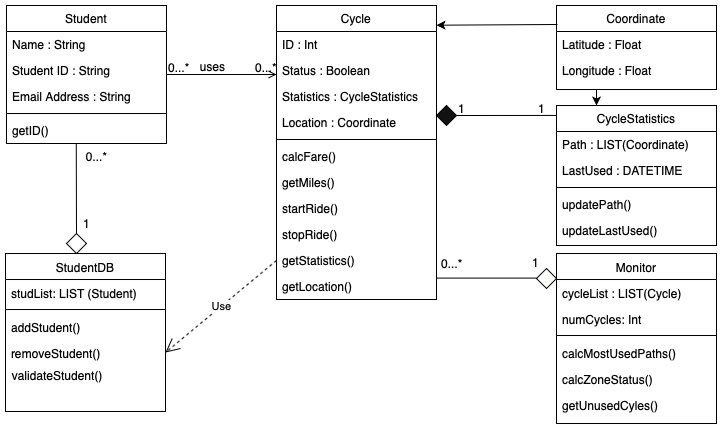

The diagram above was exported from draw.io. Its source (the exported page's mxGraphModel, read from the mxfile embedded in the PNG):
<mxGraphModel dx="946" dy="662" grid="1" gridSize="10" guides="1" tooltips="1" connect="1" arrows="1" fold="1" page="1" pageScale="1" pageWidth="827" pageHeight="1169" math="0" shadow="0">
  <root>
    <mxCell id="WIyWlLk6GJQsqaUBKTNV-0" />
    <mxCell id="WIyWlLk6GJQsqaUBKTNV-1" parent="WIyWlLk6GJQsqaUBKTNV-0" />
    <mxCell id="zkfFHV4jXpPFQw0GAbJ--0" value="Student" style="swimlane;fontStyle=0;align=center;verticalAlign=top;childLayout=stackLayout;horizontal=1;startSize=26;horizontalStack=0;resizeParent=1;resizeLast=0;collapsible=1;marginBottom=0;rounded=0;shadow=0;strokeWidth=1;" parent="WIyWlLk6GJQsqaUBKTNV-1" vertex="1">
      <mxGeometry x="40" y="190" width="160" height="138" as="geometry">
        <mxRectangle x="230" y="140" width="160" height="26" as="alternateBounds" />
      </mxGeometry>
    </mxCell>
    <mxCell id="zkfFHV4jXpPFQw0GAbJ--1" value="Name : String" style="text;align=left;verticalAlign=top;spacingLeft=4;spacingRight=4;overflow=hidden;rotatable=0;points=[[0,0.5],[1,0.5]];portConstraint=eastwest;" parent="zkfFHV4jXpPFQw0GAbJ--0" vertex="1">
      <mxGeometry y="26" width="160" height="26" as="geometry" />
    </mxCell>
    <mxCell id="zkfFHV4jXpPFQw0GAbJ--2" value="Student ID : String" style="text;align=left;verticalAlign=top;spacingLeft=4;spacingRight=4;overflow=hidden;rotatable=0;points=[[0,0.5],[1,0.5]];portConstraint=eastwest;rounded=0;shadow=0;html=0;" parent="zkfFHV4jXpPFQw0GAbJ--0" vertex="1">
      <mxGeometry y="52" width="160" height="26" as="geometry" />
    </mxCell>
    <mxCell id="zkfFHV4jXpPFQw0GAbJ--3" value="Email Address : String" style="text;align=left;verticalAlign=top;spacingLeft=4;spacingRight=4;overflow=hidden;rotatable=0;points=[[0,0.5],[1,0.5]];portConstraint=eastwest;rounded=0;shadow=0;html=0;" parent="zkfFHV4jXpPFQw0GAbJ--0" vertex="1">
      <mxGeometry y="78" width="160" height="26" as="geometry" />
    </mxCell>
    <mxCell id="zkfFHV4jXpPFQw0GAbJ--4" value="" style="line;html=1;strokeWidth=1;align=left;verticalAlign=middle;spacingTop=-1;spacingLeft=3;spacingRight=3;rotatable=0;labelPosition=right;points=[];portConstraint=eastwest;" parent="zkfFHV4jXpPFQw0GAbJ--0" vertex="1">
      <mxGeometry y="104" width="160" height="8" as="geometry" />
    </mxCell>
    <mxCell id="zkfFHV4jXpPFQw0GAbJ--5" value="getID()" style="text;align=left;verticalAlign=top;spacingLeft=4;spacingRight=4;overflow=hidden;rotatable=0;points=[[0,0.5],[1,0.5]];portConstraint=eastwest;" parent="zkfFHV4jXpPFQw0GAbJ--0" vertex="1">
      <mxGeometry y="112" width="160" height="26" as="geometry" />
    </mxCell>
    <mxCell id="zkfFHV4jXpPFQw0GAbJ--17" value="Cycle" style="swimlane;fontStyle=0;align=center;verticalAlign=top;childLayout=stackLayout;horizontal=1;startSize=26;horizontalStack=0;resizeParent=1;resizeLast=0;collapsible=1;marginBottom=0;rounded=0;shadow=0;strokeWidth=1;" parent="WIyWlLk6GJQsqaUBKTNV-1" vertex="1">
      <mxGeometry x="310" y="190" width="160" height="294" as="geometry">
        <mxRectangle x="550" y="140" width="160" height="26" as="alternateBounds" />
      </mxGeometry>
    </mxCell>
    <mxCell id="zkfFHV4jXpPFQw0GAbJ--18" value="ID : Int" style="text;align=left;verticalAlign=top;spacingLeft=4;spacingRight=4;overflow=hidden;rotatable=0;points=[[0,0.5],[1,0.5]];portConstraint=eastwest;" parent="zkfFHV4jXpPFQw0GAbJ--17" vertex="1">
      <mxGeometry y="26" width="160" height="26" as="geometry" />
    </mxCell>
    <mxCell id="zkfFHV4jXpPFQw0GAbJ--19" value="Status : Boolean" style="text;align=left;verticalAlign=top;spacingLeft=4;spacingRight=4;overflow=hidden;rotatable=0;points=[[0,0.5],[1,0.5]];portConstraint=eastwest;rounded=0;shadow=0;html=0;" parent="zkfFHV4jXpPFQw0GAbJ--17" vertex="1">
      <mxGeometry y="52" width="160" height="26" as="geometry" />
    </mxCell>
    <mxCell id="fu3qfIg2qMBzrKp5z8Pn-52" value="Statistics : CycleStatistics" style="text;align=left;verticalAlign=top;spacingLeft=4;spacingRight=4;overflow=hidden;rotatable=0;points=[[0,0.5],[1,0.5]];portConstraint=eastwest;rounded=0;shadow=0;html=0;" parent="zkfFHV4jXpPFQw0GAbJ--17" vertex="1">
      <mxGeometry y="78" width="160" height="26" as="geometry" />
    </mxCell>
    <mxCell id="zkfFHV4jXpPFQw0GAbJ--21" value="Location : Coordinate" style="text;align=left;verticalAlign=top;spacingLeft=4;spacingRight=4;overflow=hidden;rotatable=0;points=[[0,0.5],[1,0.5]];portConstraint=eastwest;rounded=0;shadow=0;html=0;" parent="zkfFHV4jXpPFQw0GAbJ--17" vertex="1">
      <mxGeometry y="104" width="160" height="26" as="geometry" />
    </mxCell>
    <mxCell id="zkfFHV4jXpPFQw0GAbJ--23" value="" style="line;html=1;strokeWidth=1;align=left;verticalAlign=middle;spacingTop=-1;spacingLeft=3;spacingRight=3;rotatable=0;labelPosition=right;points=[];portConstraint=eastwest;" parent="zkfFHV4jXpPFQw0GAbJ--17" vertex="1">
      <mxGeometry y="130" width="160" height="8" as="geometry" />
    </mxCell>
    <mxCell id="fu3qfIg2qMBzrKp5z8Pn-15" value="calcFare()" style="text;align=left;verticalAlign=top;spacingLeft=4;spacingRight=4;overflow=hidden;rotatable=0;points=[[0,0.5],[1,0.5]];portConstraint=eastwest;" parent="zkfFHV4jXpPFQw0GAbJ--17" vertex="1">
      <mxGeometry y="138" width="160" height="26" as="geometry" />
    </mxCell>
    <mxCell id="zkfFHV4jXpPFQw0GAbJ--24" value="getMiles()" style="text;align=left;verticalAlign=top;spacingLeft=4;spacingRight=4;overflow=hidden;rotatable=0;points=[[0,0.5],[1,0.5]];portConstraint=eastwest;" parent="zkfFHV4jXpPFQw0GAbJ--17" vertex="1">
      <mxGeometry y="164" width="160" height="26" as="geometry" />
    </mxCell>
    <mxCell id="zkfFHV4jXpPFQw0GAbJ--25" value="startRide()" style="text;align=left;verticalAlign=top;spacingLeft=4;spacingRight=4;overflow=hidden;rotatable=0;points=[[0,0.5],[1,0.5]];portConstraint=eastwest;" parent="zkfFHV4jXpPFQw0GAbJ--17" vertex="1">
      <mxGeometry y="190" width="160" height="26" as="geometry" />
    </mxCell>
    <mxCell id="fu3qfIg2qMBzrKp5z8Pn-14" value="stopRide()" style="text;align=left;verticalAlign=top;spacingLeft=4;spacingRight=4;overflow=hidden;rotatable=0;points=[[0,0.5],[1,0.5]];portConstraint=eastwest;" parent="zkfFHV4jXpPFQw0GAbJ--17" vertex="1">
      <mxGeometry y="216" width="160" height="26" as="geometry" />
    </mxCell>
    <mxCell id="fu3qfIg2qMBzrKp5z8Pn-53" value="getStatistics()" style="text;align=left;verticalAlign=top;spacingLeft=4;spacingRight=4;overflow=hidden;rotatable=0;points=[[0,0.5],[1,0.5]];portConstraint=eastwest;" parent="zkfFHV4jXpPFQw0GAbJ--17" vertex="1">
      <mxGeometry y="242" width="160" height="26" as="geometry" />
    </mxCell>
    <mxCell id="fu3qfIg2qMBzrKp5z8Pn-93" value="getLocation()" style="text;align=left;verticalAlign=top;spacingLeft=4;spacingRight=4;overflow=hidden;rotatable=0;points=[[0,0.5],[1,0.5]];portConstraint=eastwest;" parent="zkfFHV4jXpPFQw0GAbJ--17" vertex="1">
      <mxGeometry y="268" width="160" height="26" as="geometry" />
    </mxCell>
    <mxCell id="zkfFHV4jXpPFQw0GAbJ--26" value="" style="endArrow=open;shadow=0;strokeWidth=1;strokeColor=#000000;rounded=0;endFill=1;edgeStyle=elbowEdgeStyle;elbow=vertical;" parent="WIyWlLk6GJQsqaUBKTNV-1" source="zkfFHV4jXpPFQw0GAbJ--0" target="zkfFHV4jXpPFQw0GAbJ--17" edge="1">
      <mxGeometry x="0.5" y="41" relative="1" as="geometry">
        <mxPoint x="390" y="332" as="sourcePoint" />
        <mxPoint x="550" y="332" as="targetPoint" />
        <mxPoint x="-40" y="32" as="offset" />
      </mxGeometry>
    </mxCell>
    <mxCell id="zkfFHV4jXpPFQw0GAbJ--27" value="0...*" style="resizable=0;align=left;verticalAlign=bottom;labelBackgroundColor=none;fontSize=12;" parent="zkfFHV4jXpPFQw0GAbJ--26" connectable="0" vertex="1">
      <mxGeometry x="-1" relative="1" as="geometry">
        <mxPoint y="1.17" as="offset" />
      </mxGeometry>
    </mxCell>
    <mxCell id="zkfFHV4jXpPFQw0GAbJ--28" value="0...*" style="resizable=0;align=right;verticalAlign=bottom;labelBackgroundColor=none;fontSize=12;" parent="zkfFHV4jXpPFQw0GAbJ--26" connectable="0" vertex="1">
      <mxGeometry x="1" relative="1" as="geometry">
        <mxPoint x="1.67" y="1.17" as="offset" />
      </mxGeometry>
    </mxCell>
    <mxCell id="zkfFHV4jXpPFQw0GAbJ--29" value="uses" style="text;html=1;resizable=0;points=[];;align=center;verticalAlign=middle;labelBackgroundColor=none;rounded=0;shadow=0;strokeWidth=1;fontSize=12;" parent="zkfFHV4jXpPFQw0GAbJ--26" vertex="1" connectable="0">
      <mxGeometry x="0.5" y="49" relative="1" as="geometry">
        <mxPoint x="-38" y="40" as="offset" />
      </mxGeometry>
    </mxCell>
    <mxCell id="fu3qfIg2qMBzrKp5z8Pn-18" value="Monitor" style="swimlane;fontStyle=0;align=center;verticalAlign=top;childLayout=stackLayout;horizontal=1;startSize=26;horizontalStack=0;resizeParent=1;resizeLast=0;collapsible=1;marginBottom=0;rounded=0;shadow=0;strokeWidth=1;" parent="WIyWlLk6GJQsqaUBKTNV-1" vertex="1">
      <mxGeometry x="590" y="438.01" width="160" height="170" as="geometry">
        <mxRectangle x="550" y="140" width="160" height="26" as="alternateBounds" />
      </mxGeometry>
    </mxCell>
    <mxCell id="fu3qfIg2qMBzrKp5z8Pn-19" value="cycleList : LIST(Cycle)" style="text;align=left;verticalAlign=top;spacingLeft=4;spacingRight=4;overflow=hidden;rotatable=0;points=[[0,0.5],[1,0.5]];portConstraint=eastwest;" parent="fu3qfIg2qMBzrKp5z8Pn-18" vertex="1">
      <mxGeometry y="26" width="160" height="26" as="geometry" />
    </mxCell>
    <mxCell id="fu3qfIg2qMBzrKp5z8Pn-22" value="numCycles: Int" style="text;align=left;verticalAlign=top;spacingLeft=4;spacingRight=4;overflow=hidden;rotatable=0;points=[[0,0.5],[1,0.5]];portConstraint=eastwest;rounded=0;shadow=0;html=0;" parent="fu3qfIg2qMBzrKp5z8Pn-18" vertex="1">
      <mxGeometry y="52" width="160" height="26" as="geometry" />
    </mxCell>
    <mxCell id="fu3qfIg2qMBzrKp5z8Pn-23" value="" style="line;html=1;strokeWidth=1;align=left;verticalAlign=middle;spacingTop=-1;spacingLeft=3;spacingRight=3;rotatable=0;labelPosition=right;points=[];portConstraint=eastwest;" parent="fu3qfIg2qMBzrKp5z8Pn-18" vertex="1">
      <mxGeometry y="78" width="160" height="8" as="geometry" />
    </mxCell>
    <mxCell id="fu3qfIg2qMBzrKp5z8Pn-24" value="calcMostUsedPaths()" style="text;align=left;verticalAlign=top;spacingLeft=4;spacingRight=4;overflow=hidden;rotatable=0;points=[[0,0.5],[1,0.5]];portConstraint=eastwest;" parent="fu3qfIg2qMBzrKp5z8Pn-18" vertex="1">
      <mxGeometry y="86" width="160" height="26" as="geometry" />
    </mxCell>
    <mxCell id="fu3qfIg2qMBzrKp5z8Pn-25" value="calcZoneStatus()" style="text;align=left;verticalAlign=top;spacingLeft=4;spacingRight=4;overflow=hidden;rotatable=0;points=[[0,0.5],[1,0.5]];portConstraint=eastwest;" parent="fu3qfIg2qMBzrKp5z8Pn-18" vertex="1">
      <mxGeometry y="112" width="160" height="26" as="geometry" />
    </mxCell>
    <mxCell id="fu3qfIg2qMBzrKp5z8Pn-26" value="getUnusedCyles()" style="text;align=left;verticalAlign=top;spacingLeft=4;spacingRight=4;overflow=hidden;rotatable=0;points=[[0,0.5],[1,0.5]];portConstraint=eastwest;" parent="fu3qfIg2qMBzrKp5z8Pn-18" vertex="1">
      <mxGeometry y="138" width="160" height="26" as="geometry" />
    </mxCell>
    <mxCell id="fu3qfIg2qMBzrKp5z8Pn-28" value="CycleStatistics" style="swimlane;fontStyle=0;align=center;verticalAlign=top;childLayout=stackLayout;horizontal=1;startSize=26;horizontalStack=0;resizeParent=1;resizeLast=0;collapsible=1;marginBottom=0;rounded=0;shadow=0;strokeWidth=1;" parent="WIyWlLk6GJQsqaUBKTNV-1" vertex="1">
      <mxGeometry x="590" y="290" width="160" height="140" as="geometry">
        <mxRectangle x="550" y="140" width="160" height="26" as="alternateBounds" />
      </mxGeometry>
    </mxCell>
    <mxCell id="fu3qfIg2qMBzrKp5z8Pn-29" value="Path : LIST(Coordinate)" style="text;align=left;verticalAlign=top;spacingLeft=4;spacingRight=4;overflow=hidden;rotatable=0;points=[[0,0.5],[1,0.5]];portConstraint=eastwest;" parent="fu3qfIg2qMBzrKp5z8Pn-28" vertex="1">
      <mxGeometry y="26" width="160" height="26" as="geometry" />
    </mxCell>
    <mxCell id="fu3qfIg2qMBzrKp5z8Pn-30" value="LastUsed : DATETIME" style="text;align=left;verticalAlign=top;spacingLeft=4;spacingRight=4;overflow=hidden;rotatable=0;points=[[0,0.5],[1,0.5]];portConstraint=eastwest;rounded=0;shadow=0;html=0;" parent="fu3qfIg2qMBzrKp5z8Pn-28" vertex="1">
      <mxGeometry y="52" width="160" height="26" as="geometry" />
    </mxCell>
    <mxCell id="fu3qfIg2qMBzrKp5z8Pn-32" value="" style="line;html=1;strokeWidth=1;align=left;verticalAlign=middle;spacingTop=-1;spacingLeft=3;spacingRight=3;rotatable=0;labelPosition=right;points=[];portConstraint=eastwest;" parent="fu3qfIg2qMBzrKp5z8Pn-28" vertex="1">
      <mxGeometry y="78" width="160" height="8" as="geometry" />
    </mxCell>
    <mxCell id="fu3qfIg2qMBzrKp5z8Pn-33" value="updatePath()" style="text;align=left;verticalAlign=top;spacingLeft=4;spacingRight=4;overflow=hidden;rotatable=0;points=[[0,0.5],[1,0.5]];portConstraint=eastwest;" parent="fu3qfIg2qMBzrKp5z8Pn-28" vertex="1">
      <mxGeometry y="86" width="160" height="26" as="geometry" />
    </mxCell>
    <mxCell id="fu3qfIg2qMBzrKp5z8Pn-34" value="updateLastUsed()" style="text;align=left;verticalAlign=top;spacingLeft=4;spacingRight=4;overflow=hidden;rotatable=0;points=[[0,0.5],[1,0.5]];portConstraint=eastwest;" parent="fu3qfIg2qMBzrKp5z8Pn-28" vertex="1">
      <mxGeometry y="112" width="160" height="26" as="geometry" />
    </mxCell>
    <mxCell id="fu3qfIg2qMBzrKp5z8Pn-46" value="Coordinate" style="swimlane;fontStyle=0;align=center;verticalAlign=top;childLayout=stackLayout;horizontal=1;startSize=26;horizontalStack=0;resizeParent=1;resizeLast=0;collapsible=1;marginBottom=0;rounded=0;shadow=0;strokeWidth=1;" parent="WIyWlLk6GJQsqaUBKTNV-1" vertex="1">
      <mxGeometry x="590" y="190" width="160" height="84" as="geometry">
        <mxRectangle x="230" y="140" width="160" height="26" as="alternateBounds" />
      </mxGeometry>
    </mxCell>
    <mxCell id="fu3qfIg2qMBzrKp5z8Pn-47" value="Latitude : Float" style="text;align=left;verticalAlign=top;spacingLeft=4;spacingRight=4;overflow=hidden;rotatable=0;points=[[0,0.5],[1,0.5]];portConstraint=eastwest;" parent="fu3qfIg2qMBzrKp5z8Pn-46" vertex="1">
      <mxGeometry y="26" width="160" height="26" as="geometry" />
    </mxCell>
    <mxCell id="fu3qfIg2qMBzrKp5z8Pn-77" value="Longitude : Float" style="text;align=left;verticalAlign=top;spacingLeft=4;spacingRight=4;overflow=hidden;rotatable=0;points=[[0,0.5],[1,0.5]];portConstraint=eastwest;rounded=0;shadow=0;html=0;" parent="fu3qfIg2qMBzrKp5z8Pn-46" vertex="1">
      <mxGeometry y="52" width="160" height="26" as="geometry" />
    </mxCell>
    <mxCell id="fu3qfIg2qMBzrKp5z8Pn-60" value="" style="rhombus;whiteSpace=wrap;html=1;fillColor=#121212;" parent="WIyWlLk6GJQsqaUBKTNV-1" vertex="1">
      <mxGeometry x="470" y="290" width="20" height="20" as="geometry" />
    </mxCell>
    <mxCell id="fu3qfIg2qMBzrKp5z8Pn-61" value="" style="rhombus;whiteSpace=wrap;html=1;strokeColor=#000000;fillColor=#FFFEFC;" parent="WIyWlLk6GJQsqaUBKTNV-1" vertex="1">
      <mxGeometry x="570" y="453.01" width="20" height="20" as="geometry" />
    </mxCell>
    <mxCell id="fu3qfIg2qMBzrKp5z8Pn-68" value="" style="endArrow=none;html=1;exitX=1;exitY=0.5;exitDx=0;exitDy=0;" parent="WIyWlLk6GJQsqaUBKTNV-1" edge="1">
      <mxGeometry width="50" height="50" relative="1" as="geometry">
        <mxPoint x="470" y="462.59000000000003" as="sourcePoint" />
        <mxPoint x="570" y="462.59000000000003" as="targetPoint" />
      </mxGeometry>
    </mxCell>
    <mxCell id="fu3qfIg2qMBzrKp5z8Pn-69" value="1" style="resizable=0;align=left;verticalAlign=bottom;labelBackgroundColor=none;fontSize=12;" parent="WIyWlLk6GJQsqaUBKTNV-1" connectable="0" vertex="1">
      <mxGeometry x="490" y="299.99999999999994" as="geometry">
        <mxPoint y="1.17" as="offset" />
      </mxGeometry>
    </mxCell>
    <mxCell id="fu3qfIg2qMBzrKp5z8Pn-70" value="1" style="resizable=0;align=left;verticalAlign=bottom;labelBackgroundColor=none;fontSize=12;" parent="WIyWlLk6GJQsqaUBKTNV-1" connectable="0" vertex="1">
      <mxGeometry x="570" y="299.99999999999994" as="geometry">
        <mxPoint y="1.17" as="offset" />
      </mxGeometry>
    </mxCell>
    <mxCell id="fu3qfIg2qMBzrKp5z8Pn-71" value="0...*" style="resizable=0;align=left;verticalAlign=bottom;labelBackgroundColor=none;fontSize=12;" parent="WIyWlLk6GJQsqaUBKTNV-1" connectable="0" vertex="1">
      <mxGeometry x="510" y="307.00999999999993" as="geometry">
        <mxPoint x="-37" y="149.17" as="offset" />
      </mxGeometry>
    </mxCell>
    <mxCell id="fu3qfIg2qMBzrKp5z8Pn-72" value="1" style="resizable=0;align=left;verticalAlign=bottom;labelBackgroundColor=none;fontSize=12;" parent="WIyWlLk6GJQsqaUBKTNV-1" connectable="0" vertex="1">
      <mxGeometry x="530" y="317.00999999999993" as="geometry">
        <mxPoint x="34" y="138.17" as="offset" />
      </mxGeometry>
    </mxCell>
    <mxCell id="fu3qfIg2qMBzrKp5z8Pn-74" value="" style="endArrow=classic;html=1;entryX=0.25;entryY=0;entryDx=0;entryDy=0;exitX=0.25;exitY=1;exitDx=0;exitDy=0;" parent="WIyWlLk6GJQsqaUBKTNV-1" source="fu3qfIg2qMBzrKp5z8Pn-46" target="fu3qfIg2qMBzrKp5z8Pn-28" edge="1">
      <mxGeometry width="50" height="50" relative="1" as="geometry">
        <mxPoint x="630" y="280" as="sourcePoint" />
        <mxPoint x="650" y="173.01" as="targetPoint" />
      </mxGeometry>
    </mxCell>
    <mxCell id="fu3qfIg2qMBzrKp5z8Pn-75" value="" style="endArrow=classic;html=1;entryX=1;entryY=0.067;entryDx=0;entryDy=0;entryPerimeter=0;exitX=0.006;exitY=0.038;exitDx=0;exitDy=0;exitPerimeter=0;" parent="WIyWlLk6GJQsqaUBKTNV-1" target="zkfFHV4jXpPFQw0GAbJ--17" edge="1">
      <mxGeometry width="50" height="50" relative="1" as="geometry">
        <mxPoint x="590.96" y="208.98800000000006" as="sourcePoint" />
        <mxPoint x="400" y="310" as="targetPoint" />
      </mxGeometry>
    </mxCell>
    <mxCell id="fu3qfIg2qMBzrKp5z8Pn-64" value="" style="endArrow=none;html=1;exitX=1;exitY=0.5;exitDx=0;exitDy=0;entryX=0;entryY=0.071;entryDx=0;entryDy=0;entryPerimeter=0;" parent="WIyWlLk6GJQsqaUBKTNV-1" source="fu3qfIg2qMBzrKp5z8Pn-60" target="fu3qfIg2qMBzrKp5z8Pn-28" edge="1">
      <mxGeometry width="50" height="50" relative="1" as="geometry">
        <mxPoint x="540" y="380" as="sourcePoint" />
        <mxPoint x="550" y="280" as="targetPoint" />
      </mxGeometry>
    </mxCell>
    <mxCell id="dYUBv1qcBjdj08SFEgVN-7" value="StudentDB" style="swimlane;fontStyle=0;align=center;verticalAlign=top;childLayout=stackLayout;horizontal=1;startSize=26;horizontalStack=0;resizeParent=1;resizeLast=0;collapsible=1;marginBottom=0;rounded=0;shadow=0;strokeWidth=1;" parent="WIyWlLk6GJQsqaUBKTNV-1" vertex="1">
      <mxGeometry x="39" y="438.01" width="160" height="158" as="geometry">
        <mxRectangle x="230" y="140" width="160" height="26" as="alternateBounds" />
      </mxGeometry>
    </mxCell>
    <mxCell id="dYUBv1qcBjdj08SFEgVN-8" value="studList: LIST (Student)" style="text;align=left;verticalAlign=top;spacingLeft=4;spacingRight=4;overflow=hidden;rotatable=0;points=[[0,0.5],[1,0.5]];portConstraint=eastwest;" parent="dYUBv1qcBjdj08SFEgVN-7" vertex="1">
      <mxGeometry y="26" width="160" height="26" as="geometry" />
    </mxCell>
    <mxCell id="dYUBv1qcBjdj08SFEgVN-11" value="" style="line;html=1;strokeWidth=1;align=left;verticalAlign=middle;spacingTop=-1;spacingLeft=3;spacingRight=3;rotatable=0;labelPosition=right;points=[];portConstraint=eastwest;" parent="dYUBv1qcBjdj08SFEgVN-7" vertex="1">
      <mxGeometry y="52" width="160" height="8" as="geometry" />
    </mxCell>
    <mxCell id="dYUBv1qcBjdj08SFEgVN-12" value="addStudent()" style="text;align=left;verticalAlign=top;spacingLeft=4;spacingRight=4;overflow=hidden;rotatable=0;points=[[0,0.5],[1,0.5]];portConstraint=eastwest;" parent="dYUBv1qcBjdj08SFEgVN-7" vertex="1">
      <mxGeometry y="60" width="160" height="26" as="geometry" />
    </mxCell>
    <mxCell id="dYUBv1qcBjdj08SFEgVN-14" value="removeStudent()" style="text;align=left;verticalAlign=top;spacingLeft=4;spacingRight=4;overflow=hidden;rotatable=0;points=[[0,0.5],[1,0.5]];portConstraint=eastwest;" parent="dYUBv1qcBjdj08SFEgVN-7" vertex="1">
      <mxGeometry y="86" width="160" height="26" as="geometry" />
    </mxCell>
    <mxCell id="dYUBv1qcBjdj08SFEgVN-24" value="validateStudent() &amp;nbsp; &amp;nbsp; &amp;nbsp; &amp;nbsp; &amp;nbsp; &amp;nbsp; &amp;nbsp; &amp;nbsp;&amp;nbsp;" style="text;html=1;align=center;verticalAlign=middle;resizable=0;points=[];autosize=1;" parent="dYUBv1qcBjdj08SFEgVN-7" vertex="1">
      <mxGeometry y="112" width="160" height="20" as="geometry" />
    </mxCell>
    <mxCell id="dYUBv1qcBjdj08SFEgVN-21" value="1" style="text;html=1;align=center;verticalAlign=middle;resizable=0;points=[];autosize=1;" parent="WIyWlLk6GJQsqaUBKTNV-1" vertex="1">
      <mxGeometry x="110" y="398.01" width="20" height="20" as="geometry" />
    </mxCell>
    <mxCell id="dYUBv1qcBjdj08SFEgVN-23" value="0...*" style="text;html=1;align=center;verticalAlign=middle;resizable=0;points=[];autosize=1;" parent="WIyWlLk6GJQsqaUBKTNV-1" vertex="1">
      <mxGeometry x="110" y="331" width="40" height="20" as="geometry" />
    </mxCell>
    <mxCell id="dYUBv1qcBjdj08SFEgVN-25" value="Use" style="endArrow=open;endSize=12;dashed=1;html=1;exitX=0;exitY=0.5;exitDx=0;exitDy=0;entryX=1;entryY=0.5;entryDx=0;entryDy=0;" parent="WIyWlLk6GJQsqaUBKTNV-1" source="fu3qfIg2qMBzrKp5z8Pn-53" target="dYUBv1qcBjdj08SFEgVN-14" edge="1">
      <mxGeometry width="160" relative="1" as="geometry">
        <mxPoint x="230" y="540" as="sourcePoint" />
        <mxPoint x="390" y="540" as="targetPoint" />
      </mxGeometry>
    </mxCell>
    <mxCell id="-ejxaHcJNrQEHI52Xj6Y-1" value="" style="endArrow=none;html=1;entryX=0.436;entryY=0.998;entryDx=0;entryDy=0;entryPerimeter=0;" edge="1" parent="WIyWlLk6GJQsqaUBKTNV-1" target="zkfFHV4jXpPFQw0GAbJ--5">
      <mxGeometry width="50" height="50" relative="1" as="geometry">
        <mxPoint x="110" y="420" as="sourcePoint" />
        <mxPoint x="160" y="370" as="targetPoint" />
      </mxGeometry>
    </mxCell>
    <mxCell id="-ejxaHcJNrQEHI52Xj6Y-2" value="" style="rhombus;whiteSpace=wrap;html=1;" vertex="1" parent="WIyWlLk6GJQsqaUBKTNV-1">
      <mxGeometry x="100" y="418.01" width="20" height="20" as="geometry" />
    </mxCell>
  </root>
</mxGraphModel>